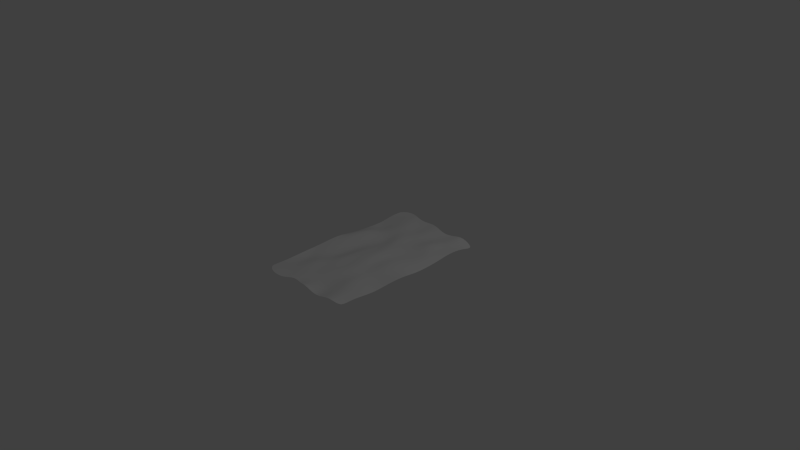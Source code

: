 # Source: Makuu_aslusta.blend  (saved by Blender 2.76.0; exported with 4.5.12 LTS)
import bpy
from mathutils import Matrix  # noqa: F401  (used for matrix-valued properties, if any)

bpy.ops.wm.read_factory_settings(use_empty=True)
scene = bpy.context.scene
scene.name = 'Scene'

# ---- collections
col_collection_1 = bpy.data.collections.new('Collection 1'); scene.collection.children.link(col_collection_1)

# ---- world
world_world = bpy.data.worlds.new('World'); scene.world = world_world
world_world.color = (0.05088, 0.05088, 0.05088)
world_world.use_sun_shadow = False
world_world.sun_shadow_jitter_overblur = 0.0
world_world.cycles.sampling_method = 'MANUAL'
world_world.cycles.sample_map_resolution = 256

# ---- cameras
cam_camera = bpy.data.cameras.new('Camera')
cam_camera.clip_end = 100.0
cam_camera.lens = 35.0
cam_camera.sensor_width = 32.0
cam_camera.sensor_height = 18.0
cam_camera.ortho_scale = 7.314
cam_camera.dof.focus_distance = 0.0
cam_camera.dof.aperture_fstop = 128.0

# ---- lights
light_lamp = bpy.data.lights.new('Lamp', 'POINT')
light_lamp.transmission_factor = 0.0
light_lamp.cutoff_distance = 30.0
light_lamp.energy = 100.0
light_lamp.shadow_buffer_clip_start = 1.001
light_lamp.shadow_soft_size = 0.1
light_lamp.shadow_maximum_resolution = 0.006
light_lamp.use_absolute_resolution = True
light_lamp.cycles.use_multiple_importance_sampling = False

# ---- meshes
me_grid = bpy.data.meshes.new('Grid')
me_grid.from_pydata([(-1.123, -1.126, 0.008538), (-0.8635, -1.219, 0.01346), (-0.5836, -1.182, -0.01817), (-0.4232, -1.076, -0.00804), (-0.1767, -1.095, -0.03513), (0.07613, -1.161, 0.0536), (0.3403, -1.124, -0.05968), (0.622, -1.128, 0.0009945), (0.8978, -1.151, 0.0522), (1.134, -1.12, -0.007327), (-1.112, -0.9715, -0.01184), (-0.8761, -0.8852, -0.01066), (-0.6318, -0.8814, -0.001769), (-0.3672, -0.8934, 0.0009078), (-0.1409, -0.8477, -0.02033), (0.1324, -0.9299, -0.06047), (0.3826, -0.9408, -0.03968), (0.666, -0.8994, 0.01225), (0.8398, -0.8644, 0.01883), (1.094, -0.9271, 0.009314), (-1.106, -0.5963, 0.01226), (-0.9464, -0.6083, -0.06833), (-0.6391, -0.6197, 0.02938), (-0.3552, -0.6372, -0.03175), (-0.06132, -0.7031, 0.01496), (0.1211, -0.6375, 0.01226), (0.3809, -0.631, 0.005811), (0.5744, -0.6574, 0.04794), (0.8732, -0.6356, 0.02614), (1.172, -0.65, -0.01088), (-1.135, -0.3807, 0.001543), (-0.9193, -0.4238, -0.00876), (-0.5947, -0.3658, -0.06437), (-0.3271, -0.3295, 0.03152), (-0.1322, -0.393, -0.02582), (0.1372, -0.3478, 0.01675), (0.3839, -0.3882, -0.01046), (0.58, -0.3872, -0.02015), (0.8781, -0.4135, -0.02481), (1.135, -0.3783, 2.361e-05), (-1.079, -0.06854, 0.04928), (-0.8818, -0.1273, -1.964e-08), (-0.5998, -0.1643, -0.0697), (-0.3151, -0.0805, 0.01238), (-0.06571, -0.1653, 0.04094), (0.1579, -0.1338, 0.03939), (0.3291, -0.09808, -0.002958), (0.5942, -0.1478, 0.04945), (0.8833, -0.1251, 0.02222), (1.198, -0.1316, 0.02804), (-1.1, 0.07491, 0.02009), (-0.894, 0.1463, 0.06411), (-0.5922, 0.08174, -0.05451), (-0.3192, 0.1191, -0.009649), (-0.1244, 0.2127, -0.00625), (0.1209, 0.0649, 0.05798), (0.3811, 0.1132, -0.0006133), (0.5842, 0.1431, 0.006849), (0.8797, 0.1276, -0.001185), (1.12, 0.09668, -0.048), (-1.137, 0.3284, -0.03105), (-0.824, 0.4079, 0.06982), (-0.578, 0.3789, -0.01265), (-0.3463, 0.3825, -0.06397), (-0.05958, 0.3475, 0.01956), (0.08387, 0.4119, -0.009421), (0.3829, 0.3959, -0.007584), (0.6619, 0.4283, -0.01565), (0.8975, 0.4117, 0.02789), (1.18, 0.434, -0.003348), (-1.096, 0.6687, -0.03263), (-0.8812, 0.5774, -0.06912), (-0.5971, 0.6483, 0.004318), (-0.3693, 0.5951, 0.009448), (-0.1565, 0.6202, 0.02732), (0.1205, 0.7031, -0.001629), (0.3286, 0.6331, -0.001039), (0.6005, 0.6658, 0.07118), (0.8414, 0.5965, 0.01141), (1.143, 0.6697, 0.01823), (-1.119, 0.8139, -0.02965), (-0.8777, 0.8805, 0.007158), (-0.5447, 0.921, 0.02294), (-0.3685, 0.8876, 0.002954), (-0.1621, 0.8521, -0.02963), (0.04349, 0.841, 0.0134), (0.3809, 0.9128, -0.03522), (0.6955, 0.8077, 0.01143), (0.8937, 0.8597, 0.0132), (1.171, 0.9138, 0.009095), (-1.147, 1.127, 0.006302), (-0.8609, 1.22, -0.01217), (-0.6271, 1.151, 0.006831), (-0.4003, 1.136, -0.01465), (-0.1238, 1.161, -0.002889), (0.1261, 1.107, 0.008941), (0.3824, 1.066, -0.0104), (0.6061, 1.105, -0.01004), (0.8646, 1.108, 0.04262), (1.143, 1.151, -0.09124)], [], [(0, 1, 11, 10), (1, 2, 12, 11), (2, 3, 13, 12), (3, 4, 14, 13), (4, 5, 15, 14), (5, 6, 16, 15), (6, 7, 17, 16), (7, 8, 18, 17), (8, 9, 19, 18), (10, 11, 21, 20), (11, 12, 22, 21), (12, 13, 23, 22), (13, 14, 24, 23), (14, 15, 25, 24), (15, 16, 26, 25), (16, 17, 27, 26), (17, 18, 28, 27), (18, 19, 29, 28), (20, 21, 31, 30), (21, 22, 32, 31), (22, 23, 33, 32), (23, 24, 34, 33), (24, 25, 35, 34), (25, 26, 36, 35), (26, 27, 37, 36), (27, 28, 38, 37), (28, 29, 39, 38), (30, 31, 41, 40), (31, 32, 42, 41), (32, 33, 43, 42), (33, 34, 44, 43), (34, 35, 45, 44), (35, 36, 46, 45), (36, 37, 47, 46), (37, 38, 48, 47), (38, 39, 49, 48), (40, 41, 51, 50), (41, 42, 52, 51), (42, 43, 53, 52), (43, 44, 54, 53), (44, 45, 55, 54), (45, 46, 56, 55), (46, 47, 57, 56), (47, 48, 58, 57), (48, 49, 59, 58), (50, 51, 61, 60), (51, 52, 62, 61), (52, 53, 63, 62), (53, 54, 64, 63), (54, 55, 65, 64), (55, 56, 66, 65), (56, 57, 67, 66), (57, 58, 68, 67), (58, 59, 69, 68), (60, 61, 71, 70), (61, 62, 72, 71), (62, 63, 73, 72), (63, 64, 74, 73), (64, 65, 75, 74), (65, 66, 76, 75), (66, 67, 77, 76), (67, 68, 78, 77), (68, 69, 79, 78), (70, 71, 81, 80), (71, 72, 82, 81), (72, 73, 83, 82), (73, 74, 84, 83), (74, 75, 85, 84), (75, 76, 86, 85), (76, 77, 87, 86), (77, 78, 88, 87), (78, 79, 89, 88), (80, 81, 91, 90), (81, 82, 92, 91), (82, 83, 93, 92), (83, 84, 94, 93), (84, 85, 95, 94), (85, 86, 96, 95), (86, 87, 97, 96), (87, 88, 98, 97), (88, 89, 99, 98)])
_uv = me_grid.uv_layers.new(name='UVMap')
_uv.uv.foreach_set('vector', [-5.779, 6.696, -6.271, 5.281, -4.435, 5.369, -4.93, 6.653, -6.271, 5.281, -6.063, 3.729, -4.399, 4.008, -4.435, 5.369, -6.063, 3.729, -5.469, 2.849, -4.458, 2.542, -4.399, 4.008, -5.469, 2.849, -5.587, 1.481, -4.204, 1.268, -4.458, 2.542, -5.587, 1.481, -6.15, 0.06081, -4.711, -0.2832, -4.204, 1.268, -6.15, 0.06081, -5.749, -1.498, -4.715, -1.699, -4.711, -0.2832, -5.749, -1.498, -5.698, -3.1, -4.417, -3.304, -4.715, -1.699, -5.698, -3.1, -5.785, -4.659, -4.188, -4.269, -4.417, -3.304, -5.785, -4.659, -5.536, -5.997, -4.479, -5.702, -4.188, -4.269, -4.93, 6.653, -4.435, 5.369, -2.946, 5.708, -2.889, 6.648, -4.435, 5.369, -4.399, 4.008, -2.967, 4.07, -2.946, 5.708, -4.399, 4.008, -4.458, 2.542, -3.014, 2.476, -2.967, 4.07, -4.458, 2.542, -4.204, 1.268, -3.383, 0.8153, -3.014, 2.476, -4.204, 1.268, -4.711, -0.2832, -3.009, -0.1989, -3.383, 0.8153, -4.711, -0.2832, -4.715, -1.699, -2.949, -1.665, -3.009, -0.1989, -4.715, -1.699, -4.417, -3.304, -3.081, -2.768, -2.949, -1.665, -4.417, -3.304, -4.188, -4.269, -2.906, -4.411, -3.081, -2.768, -4.188, -4.269, -4.479, -5.702, -2.924, -6.085, -2.906, -4.411, -2.889, 6.648, -2.946, 5.708, -1.913, 5.613, -1.699, 6.821, -2.946, 5.708, -2.967, 4.07, -1.528, 3.817, -1.913, 5.613, -2.967, 4.07, -3.014, 2.476, -1.292, 2.299, -1.528, 3.817, -3.014, 2.476, -3.383, 0.8153, -1.684, 1.23, -1.292, 2.299, -3.383, 0.8153, -3.009, -0.1989, -1.379, -0.2586, -1.684, 1.23, -3.009, -0.1989, -2.949, -1.665, -1.575, -1.659, -1.379, -0.2586, -2.949, -1.665, -3.081, -2.768, -1.553, -2.751, -1.575, -1.659, -3.081, -2.768, -2.906, -4.411, -1.646, -4.395, -1.553, -2.751, -2.906, -4.411, -2.924, -6.085, -1.428, -5.814, -1.646, -4.395, -1.699, 6.821, -1.913, 5.613, -0.2648, 5.449, 0.06337, 6.574, -1.913, 5.613, -1.528, 3.817, -0.4408, 3.867, -0.2648, 5.449, -1.528, 3.817, -1.292, 2.299, 0.0522, 2.283, -0.4408, 3.867, -1.292, 2.299, -1.684, 1.23, -0.3819, 0.8978, 0.0522, 2.283, -1.684, 1.23, -1.379, -0.2586, -0.178, -0.3318, -0.3819, 0.8978, -1.379, -0.2586, -1.575, -1.659, 0.03575, -1.306, -0.178, -0.3318, -1.575, -1.659, -1.553, -2.751, -0.1853, -2.796, 0.03575, -1.306, -1.553, -2.751, -1.646, -4.395, -0.02365, -4.396, -0.1853, -2.796, -1.646, -4.395, -1.428, -5.814, -0.05153, -6.157, -0.02365, -4.396, 0.06337, 6.574, -0.2648, 5.449, 1.259, 5.585, 0.8645, 6.735, -0.2648, 5.449, -0.4408, 3.867, 0.8847, 3.854, 1.259, 5.585, -0.4408, 3.867, 0.0522, 2.283, 1.148, 2.357, 0.8847, 3.854, 0.0522, 2.283, -0.3819, 0.8978, 1.716, 1.293, 1.148, 2.357, -0.3819, 0.8978, -0.178, -0.3318, 0.9023, -0.09666, 1.716, 1.293, -0.178, -0.3318, 0.03575, -1.306, 1.226, -1.555, 0.9023, -0.09666, 0.03575, -1.306, -0.1853, -2.796, 1.428, -2.683, 1.226, -1.555, -0.1853, -2.796, -0.02365, -4.396, 1.405, -4.345, 1.428, -2.683, -0.02365, -4.396, -0.05153, -6.157, 1.28, -5.717, 1.405, -4.345, 0.8645, 6.735, 1.259, 5.585, 2.63, 5.222, 2.294, 6.987, 1.259, 5.585, 0.8847, 3.854, 2.519, 3.837, 2.63, 5.222, 0.8847, 3.854, 1.148, 2.357, 2.585, 2.555, 2.519, 3.837, 1.148, 2.357, 1.716, 1.293, 2.49, 0.9674, 2.585, 2.555, 1.716, 1.293, 0.9023, -0.09666, 2.842, 0.1567, 2.49, 0.9674, 0.9023, -0.09666, 1.226, -1.555, 2.808, -1.515, 2.842, 0.1567, 1.226, -1.555, 1.428, -2.683, 3.021, -3.059, 2.808, -1.515, 1.428, -2.683, 1.405, -4.345, 3.001, -4.378, 3.021, -3.059, 1.405, -4.345, 1.28, -5.717, 3.19, -5.945, 3.001, -4.378, 2.294, 6.987, 2.63, 5.222, 3.699, 5.681, 4.183, 6.851, 2.63, 5.222, 2.519, 3.837, 4.045, 4.047, 3.699, 5.681, 2.519, 3.837, 2.585, 2.555, 3.799, 2.735, 4.045, 4.047, 2.585, 2.555, 2.49, 0.9674, 3.97, 1.537, 3.799, 2.735, 2.49, 0.9674, 2.842, 0.1567, 4.477, 0.005554, 3.97, 1.537, 2.842, 0.1567, 2.808, -1.515, 4.125, -1.165, 4.477, 0.005554, 2.808, -1.515, 3.021, -3.059, 4.338, -2.659, 4.125, -1.165, 3.021, -3.059, 3.001, -4.378, 4.014, -4.008, 4.338, -2.659, 3.001, -4.378, 3.19, -5.945, 4.494, -5.67, 4.014, -4.008, 4.183, 6.851, 3.699, 5.681, 5.379, 5.633, 4.988, 6.985, 3.699, 5.681, 4.045, 4.047, 5.611, 3.772, 5.379, 5.633, 4.045, 4.047, 3.799, 2.735, 5.445, 2.782, 5.611, 3.772, 3.799, 2.735, 3.97, 1.537, 5.276, 1.626, 5.445, 2.782, 3.97, 1.537, 4.477, 0.005554, 5.23, 0.4667, 5.276, 1.626, 4.477, 0.005554, 4.125, -1.165, 5.691, -1.402, 5.23, 0.4667, 4.125, -1.165, 4.338, -2.659, 5.166, -3.16, 5.691, -1.402, 4.338, -2.659, 4.014, -4.008, 5.491, -4.248, 5.166, -3.16, 4.014, -4.008, 4.494, -5.67, 5.845, -5.772, 5.491, -4.248, 4.988, 6.985, 5.379, 5.633, 7.271, 5.548, 6.741, 7.139, 5.379, 5.633, 5.611, 3.772, 6.892, 4.242, 7.271, 5.548, 5.611, 3.772, 5.445, 2.782, 6.827, 2.975, 6.892, 4.242, 5.445, 2.782, 5.276, 1.626, 6.985, 1.444, 6.827, 2.975, 5.276, 1.626, 5.23, 0.4667, 6.717, 0.05009, 6.985, 1.444, 5.23, 0.4667, 5.691, -1.402, 6.542, -1.377, 6.717, 0.05009, 5.691, -1.402, 5.166, -3.16, 6.789, -2.597, 6.542, -1.377, 5.166, -3.16, 5.491, -4.248, 6.864, -4.041, 6.789, -2.597, 5.491, -4.248, 5.845, -5.772, 7.271, -5.712, 6.864, -4.041])
me_grid.use_remesh_preserve_volume = False
me_grid.use_remesh_preserve_attributes = False
me_grid.use_mirror_vertex_groups = False
me_grid.update()

# ---- objects
ob_grid = bpy.data.objects.new('Grid', me_grid)
ob_lamp = bpy.data.objects.new('Lamp', light_lamp)
ob_camera = bpy.data.objects.new('Camera', cam_camera)

# ---- transforms, parenting, visibility, modifiers, constraints
ob_grid.location = (0.0, 0.0, 0.0)
ob_grid.scale = (0.605, 1.0, 1.0)
ob_grid.lineart.crease_threshold = 0.0
_m = ob_grid.modifiers.new('Subsurf', 'SUBSURF')
_m.uv_smooth = 'PRESERVE_CORNERS'
_m.quality = 2
_m.show_only_control_edges = False
ob_lamp.location = (4.076, 1.005, 5.904)
ob_lamp.rotation_euler = (0.6503, 0.05522, 1.866)
ob_lamp.lock_rotations_4d = False
ob_lamp.empty_display_type = 'ARROWS'
ob_lamp.color = (0.0, 0.0, 0.0, 0.0)
ob_lamp.lineart.crease_threshold = 0.0
ob_camera.location = (7.481, -6.508, 5.344)
ob_camera.rotation_euler = (1.109, 0.01082, 0.8149)
ob_camera.lock_rotations_4d = False
ob_camera.empty_display_type = 'ARROWS'
ob_camera.color = (0.0, 0.0, 0.0, 0.0)
ob_camera.display_type = 'WIRE'
ob_camera.lineart.crease_threshold = 0.0

# ---- collection membership
col_collection_1.objects.link(ob_grid)
col_collection_1.objects.link(ob_lamp)
col_collection_1.objects.link(ob_camera)

# ---- scene / render settings (as saved in the file)
scene.camera = ob_camera
scene.frame_start = 1; scene.frame_end = 250; scene.frame_set(1)
scene.render.engine = 'BLENDER_EEVEE_NEXT'
scene.render.resolution_percentage = 50
scene.render.dither_intensity = 0.0
scene.cycles.use_denoising = False
scene.cycles.samples = 10
scene.cycles.sampling_pattern = 'TABULATED_SOBOL'
scene.cycles.light_sampling_threshold = 0.0
scene.cycles.use_adaptive_sampling = False
scene.cycles.use_light_tree = False
scene.cycles.blur_glossy = 0.0
scene.cycles.pixel_filter_type = 'GAUSSIAN'
scene.cycles.sample_clamp_indirect = 0.0
scene.view_settings.view_transform = 'Standard'
bpy.context.view_layer.update()
